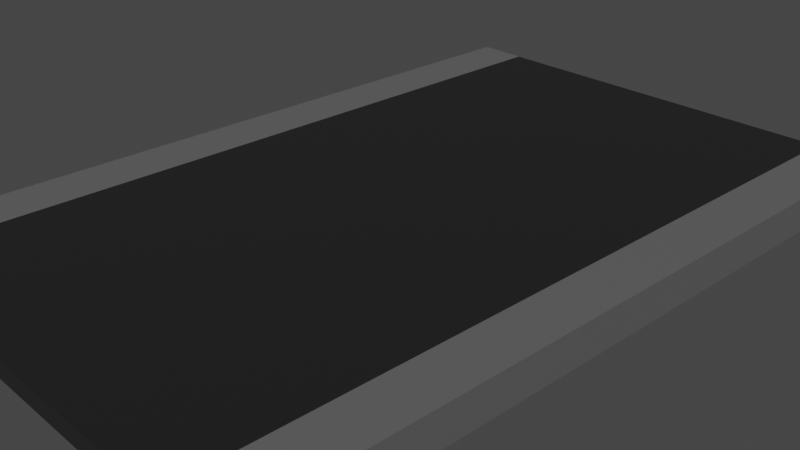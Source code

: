 # Source: road.blend  (saved by Blender 3.0.42; exported with 4.5.12 LTS)
import bpy
from mathutils import Matrix  # noqa: F401  (used for matrix-valued properties, if any)

bpy.ops.wm.read_factory_settings(use_empty=True)
scene = bpy.context.scene
scene.name = 'Scene'

# ---- collections
col_collection = bpy.data.collections.new('Collection'); scene.collection.children.link(col_collection)

# ---- materials (node trees are filled in below, after node groups)
mat_material_001 = bpy.data.materials.new('Material.001')
mat_material_001.use_transparent_shadow = False
mat_material_002 = bpy.data.materials.new('Material.002')
mat_material_002.use_transparent_shadow = False

# ---- material node trees
mat_material_001.use_nodes = True; mat_material_001.node_tree.nodes.clear()
_N = mat_material_001.node_tree.nodes; _L = mat_material_001.node_tree.links
n0 = _N.new('ShaderNodeBsdfPrincipled'); n0.name = 'Principled BSDF'; n0.location = (10, 300)
n0.distribution = 'GGX'
n0.subsurface_method = 'RANDOM_WALK_SKIN'
n0.inputs[0].default_value = (0.01444, 0.01444, 0.01444, 1.0)
n0.inputs[3].default_value = 1.45
n0.inputs[27].default_value = (0.0, 0.0, 0.0, 1.0)
n0.inputs[28].default_value = 1.0
n1 = _N.new('ShaderNodeOutputMaterial'); n1.name = 'Material Output'; n1.location = (300, 300)
_L.new(n0.outputs[0], n1.inputs[0])
n1.is_active_output = True
mat_material_002.use_nodes = True; mat_material_002.node_tree.nodes.clear()
_N = mat_material_002.node_tree.nodes; _L = mat_material_002.node_tree.links
n0 = _N.new('ShaderNodeBsdfPrincipled'); n0.name = 'Principled BSDF'; n0.location = (10, 300)
n0.distribution = 'GGX'
n0.subsurface_method = 'RANDOM_WALK_SKIN'
n0.inputs[0].default_value = (0.1195, 0.1195, 0.1195, 1.0)
n0.inputs[3].default_value = 1.45
n0.inputs[27].default_value = (0.0, 0.0, 0.0, 1.0)
n0.inputs[28].default_value = 1.0
n1 = _N.new('ShaderNodeOutputMaterial'); n1.name = 'Material Output'; n1.location = (300, 300)
_L.new(n0.outputs[0], n1.inputs[0])
n1.is_active_output = True

# ---- world
world_world = bpy.data.worlds.new('World'); scene.world = world_world
world_world.use_nodes = True; world_world.node_tree.nodes.clear()
_N = world_world.node_tree.nodes; _L = world_world.node_tree.links
n0 = _N.new('ShaderNodeOutputWorld'); n0.name = 'World Output'; n0.location = (300, 300)
n1 = _N.new('ShaderNodeBackground'); n1.name = 'Background'; n1.location = (10, 300)
n1.inputs[0].default_value = (0.05088, 0.05088, 0.05088, 1.0)
_L.new(n1.outputs[0], n0.inputs[0])
n0.is_active_output = True
world_world.color = (0.05088, 0.05088, 0.05088)
world_world.use_sun_shadow = False
world_world.sun_shadow_jitter_overblur = 0.0

# ---- cameras
cam_camera = bpy.data.cameras.new('Camera')
cam_camera.clip_end = 100.0
cam_camera.ortho_scale = 7.314

# ---- meshes
me_plane = bpy.data.meshes.new('Plane')
me_plane.from_pydata([(-1.0, -1.0, 0.0), (1.0, -1.0, 0.0), (-1.0, 1.0, 0.0), (1.0, 1.0, 0.0), (-1.0, -1.0, -0.08087), (1.0, -1.0, -0.08087), (-1.0, 1.0, -0.08087), (1.0, 1.0, -0.08087)], [], [(0, 2, 3, 1), (4, 5, 7, 6), (0, 1, 5, 4), (1, 3, 7, 5), (2, 0, 4, 6), (3, 2, 6, 7)])
_uv = me_plane.uv_layers.new(name='UVMap')
_uv.uv.foreach_set('vector', [0.0, 0.0, 0.0, 1.0, 1.0, 1.0, 1.0, 0.0, 0.0, 0.0, 1.0, 0.0, 1.0, 1.0, 0.0, 1.0, 0.0, 0.0, 1.0, 0.0, 1.0, 0.0, 0.0, 0.0, 1.0, 0.0, 1.0, 1.0, 1.0, 1.0, 1.0, 0.0, 0.0, 1.0, 0.0, 0.0, 0.0, 0.0, 0.0, 1.0, 1.0, 1.0, 0.0, 1.0, 0.0, 1.0, 1.0, 1.0])
me_plane.materials.append(mat_material_001)
me_plane.use_remesh_fix_poles = True
me_plane.use_remesh_preserve_attributes = False
me_plane.update()
me_cube_001 = bpy.data.meshes.new('Cube.001')
me_cube_001.from_pydata([(-1.0, -1.0, -1.0), (-1.0, -1.0, 1.0), (-1.0, 1.0, -1.0), (-1.0, 1.0, 1.0), (1.0, -1.0, -1.0), (1.0, -1.0, 1.0), (1.0, 1.0, -1.0), (1.0, 1.0, 1.0)], [], [(0, 1, 3, 2), (2, 3, 7, 6), (6, 7, 5, 4), (4, 5, 1, 0), (2, 6, 4, 0), (7, 3, 1, 5)])
_uv = me_cube_001.uv_layers.new(name='UVMap')
_uv.uv.foreach_set('vector', [0.375, 0.0, 0.625, 0.0, 0.625, 0.25, 0.375, 0.25, 0.375, 0.25, 0.625, 0.25, 0.625, 0.5, 0.375, 0.5, 0.375, 0.5, 0.625, 0.5, 0.625, 0.75, 0.375, 0.75, 0.375, 0.75, 0.625, 0.75, 0.625, 1.0, 0.375, 1.0, 0.125, 0.5, 0.375, 0.5, 0.375, 0.75, 0.125, 0.75, 0.625, 0.5, 0.875, 0.5, 0.875, 0.75, 0.625, 0.75])
me_cube_001.materials.append(mat_material_002)
me_cube_001.use_remesh_fix_poles = True
me_cube_001.use_remesh_preserve_attributes = False
me_cube_001.update()
me_cube_002 = bpy.data.meshes.new('Cube.002')
me_cube_002.from_pydata([(-1.0, -1.0, -1.0), (-1.0, -1.0, 1.0), (-1.0, 1.0, -1.0), (-1.0, 1.0, 1.0), (1.0, -1.0, -1.0), (1.0, -1.0, 1.0), (1.0, 1.0, -1.0), (1.0, 1.0, 1.0)], [], [(0, 1, 3, 2), (2, 3, 7, 6), (6, 7, 5, 4), (4, 5, 1, 0), (2, 6, 4, 0), (7, 3, 1, 5)])
_uv = me_cube_002.uv_layers.new(name='UVMap')
_uv.uv.foreach_set('vector', [0.375, 0.0, 0.625, 0.0, 0.625, 0.25, 0.375, 0.25, 0.375, 0.25, 0.625, 0.25, 0.625, 0.5, 0.375, 0.5, 0.375, 0.5, 0.625, 0.5, 0.625, 0.75, 0.375, 0.75, 0.375, 0.75, 0.625, 0.75, 0.625, 1.0, 0.375, 1.0, 0.125, 0.5, 0.375, 0.5, 0.375, 0.75, 0.125, 0.75, 0.625, 0.5, 0.875, 0.5, 0.875, 0.75, 0.625, 0.75])
me_cube_002.materials.append(mat_material_002)
me_cube_002.use_remesh_fix_poles = True
me_cube_002.use_remesh_preserve_attributes = False
me_cube_002.update()

# ---- objects
ob_camera = bpy.data.objects.new('Camera', cam_camera)
ob_plane = bpy.data.objects.new('Plane', me_plane)
ob_cube = bpy.data.objects.new('Cube', me_cube_001)
ob_cube_001 = bpy.data.objects.new('Cube.001', me_cube_002)

# ---- transforms, parenting, visibility, modifiers, constraints
ob_camera.location = (7.359, -6.926, 4.958)
ob_camera.rotation_euler = (1.109, 0.0, 0.8149)
ob_camera.lock_rotations_4d = False
ob_camera.empty_display_type = 'ARROWS'
ob_camera.color = (0.0, 0.0, 0.0, 0.0)
ob_camera.display_type = 'WIRE'
ob_camera.lineart.crease_threshold = 0.0
ob_plane.location = (-1.164e-10, 0.03108, 0.04607)
ob_plane.rotation_euler = (-3.142, -0.0, 0.0)
ob_plane.scale = (2.199, 4.286, 2.406)
ob_cube.location = (2.499, 0.03108, 0.04607)
ob_cube.rotation_euler = (-3.142, -0.0, 0.0)
ob_cube.scale = (0.2965, 4.277, -0.197)
ob_cube_001.location = (-2.492, 0.03108, 0.04607)
ob_cube_001.rotation_euler = (-3.142, -0.0, 0.0)
ob_cube_001.scale = (0.2965, 4.292, -0.1947)

# ---- collection membership
col_collection.objects.link(ob_camera)
col_collection.objects.link(ob_plane)
col_collection.objects.link(ob_cube)
col_collection.objects.link(ob_cube_001)

# ---- scene / render settings (as saved in the file)
scene.camera = ob_camera
scene.frame_start = 1; scene.frame_end = 250; scene.frame_set(1)
scene.render.engine = 'BLENDER_EEVEE_NEXT'
scene.cycles.sampling_pattern = 'TABULATED_SOBOL'
scene.cycles.use_light_tree = False
scene.view_settings.view_transform = 'Filmic'
bpy.context.view_layer.update()

# ---- added for rendering (the .blend has no usable light): sun
light_auto_sun = bpy.data.lights.new('AutoSun', 'SUN')
light_auto_sun.energy = 3.0
light_auto_sun.angle = 0.0523599
ob_auto_sun = bpy.data.objects.new('AutoSun', light_auto_sun)
scene.collection.objects.link(ob_auto_sun)
ob_auto_sun.rotation_euler = (0.872665, 0.174533, 0.523599)
bpy.context.view_layer.update()
